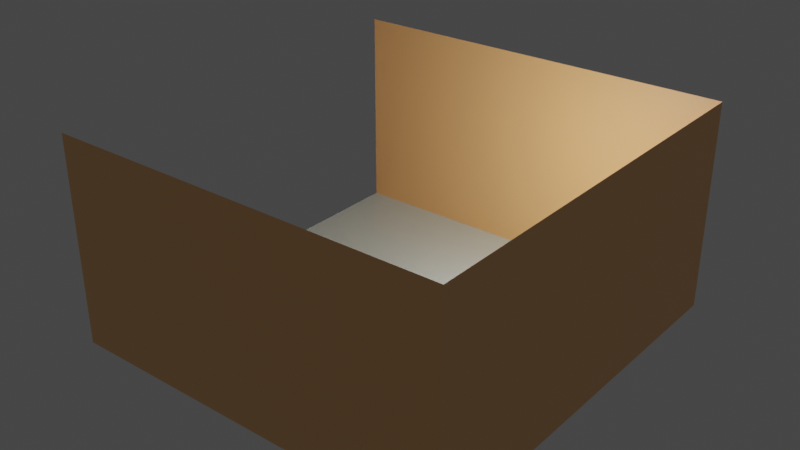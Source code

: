 # Source: the_room.gltf.blend  (saved by Blender 3.1.7; exported with 4.5.12 LTS)
import bpy
from mathutils import Matrix  # noqa: F401  (used for matrix-valued properties, if any)

bpy.ops.wm.read_factory_settings(use_empty=True)
scene = bpy.context.scene
scene.name = 'Scene'

# ---- collections
col_collection = bpy.data.collections.new('Collection'); scene.collection.children.link(col_collection)

# ---- materials (node trees are filled in below, after node groups)
mat_wall = bpy.data.materials.new('Wall')
mat_wall.use_transparent_shadow = False
mat_floor = bpy.data.materials.new('Floor')
mat_floor.use_transparent_shadow = False
mat_outline = bpy.data.materials.new('Outline')
mat_outline.use_backface_culling = True
mat_outline.use_transparent_shadow = False

# ---- material node trees
mat_wall.use_nodes = True; mat_wall.node_tree.nodes.clear()
_N = mat_wall.node_tree.nodes; _L = mat_wall.node_tree.links
n0 = _N.new('ShaderNodeBsdfPrincipled'); n0.name = 'Principled BSDF'; n0.location = (10, 300)
n0.distribution = 'GGX'
n0.subsurface_method = 'RANDOM_WALK_SKIN'
n0.inputs[0].default_value = (1.0, 0.5705, 0.2547, 1.0)
n0.inputs[3].default_value = 1.45
n0.inputs[27].default_value = (0.0, 0.0, 0.0, 1.0)
n0.inputs[28].default_value = 1.0
n1 = _N.new('ShaderNodeOutputMaterial'); n1.name = 'Material Output'; n1.location = (300, 300)
_L.new(n0.outputs[0], n1.inputs[0])
n1.is_active_output = True
mat_floor.use_nodes = True; mat_floor.node_tree.nodes.clear()
_N = mat_floor.node_tree.nodes; _L = mat_floor.node_tree.links
n0 = _N.new('ShaderNodeBsdfPrincipled'); n0.name = 'Principled BSDF'; n0.location = (10, 300)
n0.distribution = 'GGX'
n0.subsurface_method = 'RANDOM_WALK_SKIN'
n0.inputs[0].default_value = (0.784, 0.9884, 1.0, 1.0)
n0.inputs[3].default_value = 1.45
n0.inputs[27].default_value = (0.0, 0.0, 0.0, 1.0)
n0.inputs[28].default_value = 1.0
n1 = _N.new('ShaderNodeOutputMaterial'); n1.name = 'Material Output'; n1.location = (300, 300)
_L.new(n0.outputs[0], n1.inputs[0])
n1.is_active_output = True
mat_outline.use_nodes = True; mat_outline.node_tree.nodes.clear()
_N = mat_outline.node_tree.nodes; _L = mat_outline.node_tree.links
n0 = _N.new('ShaderNodeBsdfPrincipled'); n0.name = 'Principled BSDF'; n0.location = (10, 300)
n0.distribution = 'GGX'
n0.subsurface_method = 'RANDOM_WALK_SKIN'
n0.inputs[0].default_value = (0.0, 0.0, 0.0, 1.0)
n0.inputs[3].default_value = 1.45
n0.inputs[27].default_value = (0.0, 0.0, 0.0, 1.0)
n0.inputs[28].default_value = 1.0
n1 = _N.new('ShaderNodeOutputMaterial'); n1.name = 'Material Output'; n1.location = (300, 300)
_L.new(n0.outputs[0], n1.inputs[0])
n1.is_active_output = True

# ---- world
world_world = bpy.data.worlds.new('World'); scene.world = world_world
world_world.use_nodes = True; world_world.node_tree.nodes.clear()
_N = world_world.node_tree.nodes; _L = world_world.node_tree.links
n0 = _N.new('ShaderNodeOutputWorld'); n0.name = 'World Output'; n0.location = (300, 300)
n1 = _N.new('ShaderNodeBackground'); n1.name = 'Background'; n1.location = (10, 300)
n1.inputs[0].default_value = (0.05088, 0.05088, 0.05088, 1.0)
_L.new(n1.outputs[0], n0.inputs[0])
n0.is_active_output = True
world_world.color = (0.05088, 0.05088, 0.05088)
world_world.use_sun_shadow = False
world_world.sun_shadow_jitter_overblur = 0.0

# ---- lights
light_light = bpy.data.lights.new('Light', 'POINT')
light_light.transmission_factor = 0.0
light_light.energy = 1000.0
light_light.shadow_soft_size = 0.1
light_light.shadow_maximum_resolution = 0.006
light_light.use_absolute_resolution = True

# ---- meshes
me_plane = bpy.data.meshes.new('Plane')
me_plane.from_pydata([(-1.0, -1.0, 0.0), (1.0, -1.0, 0.0), (-1.0, 1.0, 0.0), (1.0, 1.0, 0.0), (-0.995, -0.9878, 1.035), (1.005, -0.9878, 1.035), (-0.995, 1.012, 1.035), (1.005, 1.012, 1.035)], [], [(0, 1, 3, 2), (2, 3, 7, 6), (3, 1, 5, 7), (1, 0, 4, 5)])
me_plane.polygons.foreach_set('material_index', [1, 0, 0, 0])
_uv = me_plane.uv_layers.new(name='UVMap')
_uv.uv.foreach_set('vector', [0.0, 0.0, 1.0, 0.0, 1.0, 1.0, 0.0, 1.0, 0.0, 1.0, 1.0, 1.0, 1.0, 1.0, 0.0, 1.0, 1.0, 1.0, 1.0, 0.0, 1.0, 0.0, 1.0, 1.0, 1.0, 0.0, 0.0, 0.0, 0.0, 0.0, 1.0, 0.0])
me_plane.materials.append(mat_wall)
me_plane.materials.append(mat_floor)
me_plane.materials.append(mat_outline)
me_plane.use_remesh_fix_poles = True
me_plane.use_remesh_preserve_attributes = False
me_plane.update()

# ---- objects
ob_light = bpy.data.objects.new('Light', light_light)
ob_plane = bpy.data.objects.new('Plane', me_plane)

# ---- transforms, parenting, visibility, modifiers, constraints
ob_light.location = (4.076, 0.3209, 5.904)
ob_light.rotation_euler = (0.6503, 0.05522, 1.866)
ob_light.lock_rotations_4d = False
ob_light.empty_display_type = 'ARROWS'
ob_light.color = (0.0, 0.0, 0.0, 0.0)
ob_light.lineart.crease_threshold = 0.0
ob_plane.location = (0.0, -0.6846, -0.09109)
ob_plane.rotation_euler = (0.01176, -0.004807, 0.006121)
ob_plane.scale = (7.786, 7.786, 7.786)

# ---- collection membership
col_collection.objects.link(ob_light)
col_collection.objects.link(ob_plane)

# ---- scene / render settings (as saved in the file)
scene.frame_start = 1; scene.frame_end = 250; scene.frame_set(1)
scene.render.engine = 'BLENDER_EEVEE_NEXT'
scene.render.use_freestyle = True
scene.render.line_thickness = 55.7
scene.cycles.sampling_pattern = 'TABULATED_SOBOL'
scene.cycles.use_light_tree = False
scene.view_settings.view_transform = 'Filmic'
bpy.context.view_layer.update()

# ---- added for rendering (the .blend has no active camera): camera
cam_auto = bpy.data.cameras.new('AutoCamera')
cam_auto.lens = 50.0
cam_auto.sensor_width = 36.0
cam_auto.clip_end = 1000.0
ob_auto_camera = bpy.data.objects.new('AutoCamera', cam_auto)
scene.collection.objects.link(ob_auto_camera)
ob_auto_camera.location = (22.0582, -27.1544, 21.5835)
ob_auto_camera.rotation_euler = (1.09748, -7.21219e-08, 0.694738)
scene.camera = ob_auto_camera
bpy.context.view_layer.update()
